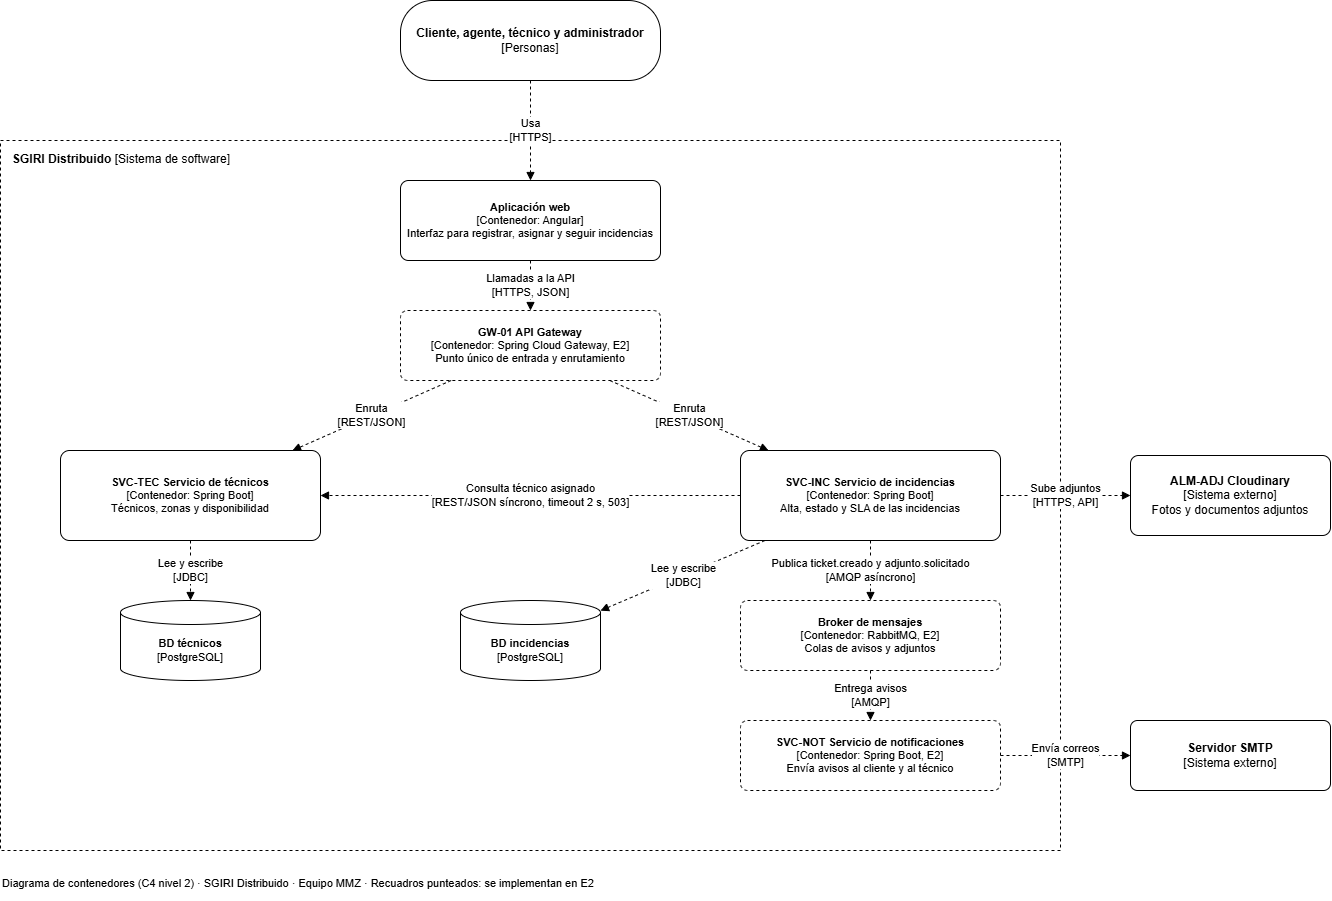

The diagram above was exported from draw.io. Its source (the exported page's mxGraphModel, read from the mxfile embedded in the PNG):
<mxGraphModel dx="1702" dy="2115" grid="1" gridSize="10" guides="1" tooltips="1" connect="1" arrows="1" fold="1" page="1" pageScale="1" pageWidth="827" pageHeight="1169" math="0" shadow="0">
  <root>
    <mxCell id="0" />
    <mxCell id="1" parent="0" />
    <mxCell id="c3" parent="1" style="rounded=0;whiteSpace=wrap;html=1;dashed=1;" value="" vertex="1">
      <mxGeometry height="710" width="1060" x="20" y="20" as="geometry" />
    </mxCell>
    <mxCell id="c4" parent="1" style="text;html=1;align=left;fontSize=12;" value="&lt;b&gt;SGIRI Distribuido&lt;/b&gt; [Sistema de software]" vertex="1">
      <mxGeometry height="20" width="500" x="30" y="25" as="geometry" />
    </mxCell>
    <mxCell id="c5" parent="1" style="rounded=1;whiteSpace=wrap;html=1;fontSize=12;arcSize=40;" value="&lt;b&gt;Cliente, agente, técnico y administrador&lt;/b&gt;&lt;br&gt;[Personas]" vertex="1">
      <mxGeometry height="80" width="260" x="420" y="-120" as="geometry" />
    </mxCell>
    <mxCell id="c6" parent="1" style="rounded=1;whiteSpace=wrap;html=1;fontSize=11;arcSize=10;" value="&lt;b&gt;Aplicación web&lt;/b&gt;&lt;br&gt;[Contenedor: Angular]&lt;br&gt;Interfaz para registrar, asignar y seguir incidencias" vertex="1">
      <mxGeometry height="80" width="260" x="420" y="60" as="geometry" />
    </mxCell>
    <mxCell id="c7" parent="1" style="rounded=1;whiteSpace=wrap;html=1;dashed=1;fontSize=11;arcSize=10;" value="&lt;b&gt;GW-01 API Gateway&lt;/b&gt;&lt;br&gt;[Contenedor: Spring Cloud Gateway, E2]&lt;br&gt;Punto único de entrada y enrutamiento" vertex="1">
      <mxGeometry height="70" width="260" x="420" y="190" as="geometry" />
    </mxCell>
    <mxCell id="c8" parent="1" style="rounded=1;whiteSpace=wrap;html=1;fontSize=11;arcSize=10;" value="&lt;b&gt;SVC-INC Servicio de incidencias&lt;/b&gt;&lt;br&gt;[Contenedor: Spring Boot]&lt;br&gt;Alta, estado y SLA de las incidencias" vertex="1">
      <mxGeometry height="90" width="260" x="760" y="330" as="geometry" />
    </mxCell>
    <mxCell id="c9" parent="1" style="rounded=1;whiteSpace=wrap;html=1;fontSize=11;arcSize=10;" value="&lt;b&gt;SVC-TEC Servicio de técnicos&lt;/b&gt;&lt;br&gt;[Contenedor: Spring Boot]&lt;br&gt;Técnicos, zonas y disponibilidad" vertex="1">
      <mxGeometry height="90" width="260" x="80" y="330" as="geometry" />
    </mxCell>
    <mxCell id="c10" parent="1" style="rounded=1;whiteSpace=wrap;html=1;dashed=1;fontSize=11;arcSize=10;" value="&lt;b&gt;Broker de mensajes&lt;/b&gt;&lt;br&gt;[Contenedor: RabbitMQ, E2]&lt;br&gt;Colas de avisos y adjuntos" vertex="1">
      <mxGeometry height="70" width="260" x="760" y="480" as="geometry" />
    </mxCell>
    <mxCell id="c11" parent="1" style="rounded=1;whiteSpace=wrap;html=1;dashed=1;fontSize=11;arcSize=10;" value="&lt;b&gt;SVC-NOT Servicio de notificaciones&lt;/b&gt;&lt;br&gt;[Contenedor: Spring Boot, E2]&lt;br&gt;Envía avisos al cliente y al técnico" vertex="1">
      <mxGeometry height="70" width="260" x="760" y="600" as="geometry" />
    </mxCell>
    <mxCell id="c12" parent="1" style="shape=cylinder3;whiteSpace=wrap;html=1;boundedLbl=1;size=12;fontSize=11;" value="&lt;b&gt;BD incidencias&lt;/b&gt;&lt;br&gt;[PostgreSQL]" vertex="1">
      <mxGeometry height="80" width="140" x="480" y="480" as="geometry" />
    </mxCell>
    <mxCell id="c13" parent="1" style="shape=cylinder3;whiteSpace=wrap;html=1;boundedLbl=1;size=12;fontSize=11;" value="&lt;b&gt;BD técnicos&lt;/b&gt;&lt;br&gt;[PostgreSQL]" vertex="1">
      <mxGeometry height="80" width="140" x="140" y="480" as="geometry" />
    </mxCell>
    <mxCell id="c14" parent="1" style="rounded=1;whiteSpace=wrap;html=1;fontSize=12;arcSize=10;" value="&lt;b&gt;ALM-ADJ Cloudinary&lt;/b&gt;&lt;br&gt;[Sistema externo]&lt;br&gt;Fotos y documentos adjuntos" vertex="1">
      <mxGeometry height="80" width="200" x="1150" y="335" as="geometry" />
    </mxCell>
    <mxCell id="c15" parent="1" style="rounded=1;whiteSpace=wrap;html=1;fontSize=12;arcSize=10;" value="&lt;b&gt;Servidor SMTP&lt;/b&gt;&lt;br&gt;[Sistema externo]" vertex="1">
      <mxGeometry height="70" width="200" x="1150" y="600" as="geometry" />
    </mxCell>
    <mxCell id="c16" edge="1" parent="1" source="c5" style="endArrow=block;endFill=1;html=1;dashed=1;fontSize=11;labelBackgroundColor=#ffffff;" target="c6" value="Usa&lt;br&gt;[HTTPS]">
      <mxGeometry relative="1" as="geometry" />
    </mxCell>
    <mxCell id="c17" edge="1" parent="1" source="c6" style="endArrow=block;endFill=1;html=1;dashed=1;fontSize=11;labelBackgroundColor=#ffffff;" target="c7" value="Llamadas a la API&lt;br&gt;[HTTPS, JSON]">
      <mxGeometry relative="1" as="geometry" />
    </mxCell>
    <mxCell id="c18" edge="1" parent="1" source="c7" style="endArrow=block;endFill=1;html=1;dashed=1;fontSize=11;labelBackgroundColor=#ffffff;" target="c8" value="Enruta&lt;br&gt;[REST/JSON]">
      <mxGeometry relative="1" as="geometry" />
    </mxCell>
    <mxCell id="c19" edge="1" parent="1" source="c7" style="endArrow=block;endFill=1;html=1;dashed=1;fontSize=11;labelBackgroundColor=#ffffff;" target="c9" value="Enruta&lt;br&gt;[REST/JSON]">
      <mxGeometry relative="1" as="geometry" />
    </mxCell>
    <mxCell id="c20" edge="1" parent="1" source="c8" style="endArrow=block;endFill=1;html=1;dashed=1;fontSize=11;labelBackgroundColor=#ffffff;" target="c9" value="Consulta técnico asignado&lt;br&gt;[REST/JSON síncrono, timeout 2 s, 503]">
      <mxGeometry relative="1" as="geometry" />
    </mxCell>
    <mxCell id="c21" edge="1" parent="1" source="c8" style="endArrow=block;endFill=1;html=1;dashed=1;fontSize=11;labelBackgroundColor=#ffffff;" target="c10" value="Publica ticket.creado y adjunto.solicitado&lt;br&gt;[AMQP asíncrono]">
      <mxGeometry relative="1" as="geometry" />
    </mxCell>
    <mxCell id="c22" edge="1" parent="1" source="c10" style="endArrow=block;endFill=1;html=1;dashed=1;fontSize=11;labelBackgroundColor=#ffffff;" target="c11" value="Entrega avisos&lt;br&gt;[AMQP]">
      <mxGeometry relative="1" as="geometry" />
    </mxCell>
    <mxCell id="c23" edge="1" parent="1" source="c8" style="endArrow=block;endFill=1;html=1;dashed=1;fontSize=11;labelBackgroundColor=#ffffff;" target="c12" value="Lee y escribe&lt;br&gt;[JDBC]">
      <mxGeometry relative="1" as="geometry" />
    </mxCell>
    <mxCell id="c24" edge="1" parent="1" source="c9" style="endArrow=block;endFill=1;html=1;dashed=1;fontSize=11;labelBackgroundColor=#ffffff;" target="c13" value="Lee y escribe&lt;br&gt;[JDBC]">
      <mxGeometry relative="1" as="geometry" />
    </mxCell>
    <mxCell id="c25" edge="1" parent="1" source="c8" style="endArrow=block;endFill=1;html=1;dashed=1;fontSize=11;labelBackgroundColor=#ffffff;" target="c14" value="Sube adjuntos&lt;br&gt;[HTTPS, API]">
      <mxGeometry relative="1" as="geometry" />
    </mxCell>
    <mxCell id="c26" edge="1" parent="1" source="c11" style="endArrow=block;endFill=1;html=1;dashed=1;fontSize=11;labelBackgroundColor=#ffffff;" target="c15" value="Envía correos&lt;br&gt;[SMTP]">
      <mxGeometry relative="1" as="geometry" />
    </mxCell>
    <mxCell id="c27" parent="1" style="text;html=1;align=left;fontSize=11;" value="Diagrama de contenedores (C4 nivel 2) · SGIRI Distribuido · Equipo MMZ · Recuadros punteados: se implementan en E2" vertex="1">
      <mxGeometry height="30" width="1330" x="20" y="750" as="geometry" />
    </mxCell>
  </root>
</mxGraphModel>